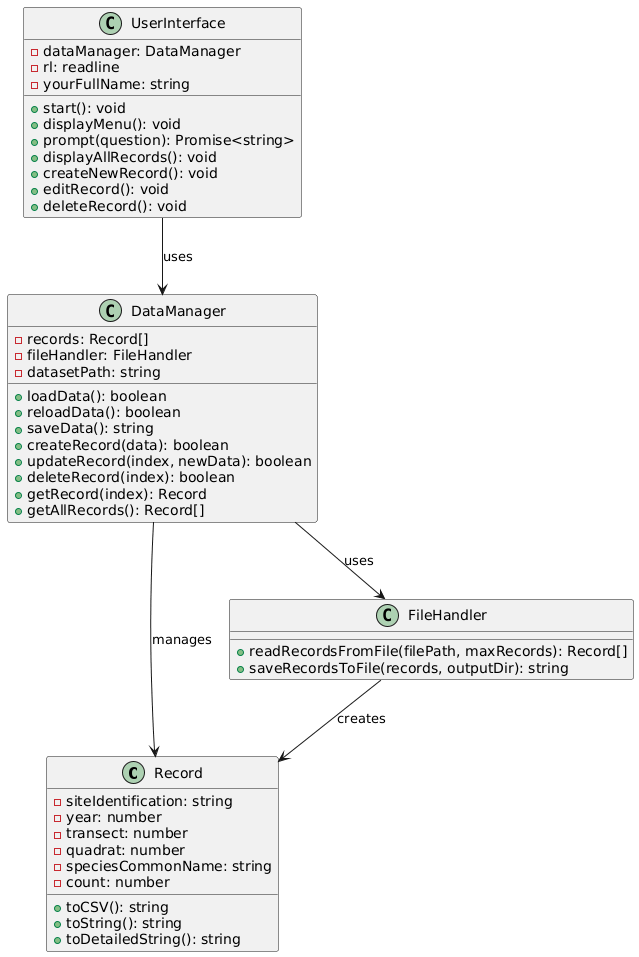

The diagram above was rendered by PlantUML. Its source (embedded in the PNG):
@startuml
class Record {
    - siteIdentification: string
    - year: number
    - transect: number
    - quadrat: number
    - speciesCommonName: string
    - count: number
    + toCSV(): string
    + toString(): string
    + toDetailedString(): string
}

class FileHandler {
    + readRecordsFromFile(filePath, maxRecords): Record[]
    + saveRecordsToFile(records, outputDir): string
}

class DataManager {
    - records: Record[]
    - fileHandler: FileHandler
    - datasetPath: string
    + loadData(): boolean
    + reloadData(): boolean
    + saveData(): string
    + createRecord(data): boolean
    + updateRecord(index, newData): boolean
    + deleteRecord(index): boolean
    + getRecord(index): Record
    + getAllRecords(): Record[]
}

class UserInterface {
    - dataManager: DataManager
    - rl: readline
    - yourFullName: string
    + start(): void
    + displayMenu(): void
    + prompt(question): Promise<string>
    + displayAllRecords(): void
    + createNewRecord(): void
    + editRecord(): void
    + deleteRecord(): void
}

UserInterface --> DataManager: uses
DataManager --> FileHandler: uses
DataManager --> Record: manages
FileHandler --> Record: creates
@enduml